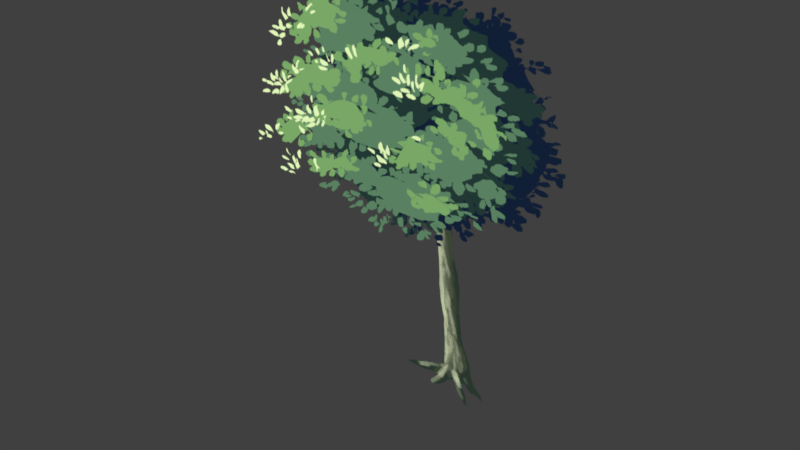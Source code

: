 # Source: BNPR_Tree.blend  (saved by Blender 2.82.7; exported with 4.5.12 LTS)
import bpy
from mathutils import Matrix  # noqa: F401  (used for matrix-valued properties, if any)

bpy.ops.wm.read_factory_settings(use_empty=True)
scene = bpy.context.scene
scene.name = 'Scene'

# ---- collections
col_collection_1 = bpy.data.collections.new('Collection 1'); scene.collection.children.link(col_collection_1)

# ---- images (referenced by path relative to the original .blend; pixels are not part of the script)
import os
ASSET_DIR = os.environ.get("B2B_ASSET_DIR", "")  # directory of the original .blend (textures are referenced by path, not embedded)
HERE = os.path.dirname(os.path.abspath(__file__))  # packed textures are extracted next to this script under _unpacked/

def load_image(name, relpath, width, height, colorspace="sRGB"):
    """Load a texture the original file referenced (path relative to the .blend, or extracted next to this script)."""
    p = next((c for c in (os.path.join(HERE, relpath), os.path.join(ASSET_DIR, relpath)) if relpath and os.path.exists(c)), "")
    if p:
        img = bpy.data.images.load(p, check_existing=True)
        img.name = name
    else:  # same state as the original file: an image datablock whose file is absent (Cycles renders it pink)
        img = bpy.data.images.new(name, width, height)
        img.source = "FILE"
        img.filepath = "//" + (relpath or name)
    img.colorspace_settings.name = colorspace
    return img
img_06_blad_png = load_image('06_blad.png', '_unpacked/06_blad.51f8799b.png', 630, 744, 'sRGB')
img_05_blad_png = load_image('05_blad.png', '_unpacked/05_blad.eb447f3d.png', 630, 744, 'sRGB')
img_04_blad_png = load_image('04_blad.png', '_unpacked/04_blad.1c85524f.png', 630, 744, 'sRGB')
img_03_blad_png = load_image('03_blad.png', '_unpacked/03_blad.e2272e97.png', 630, 744, 'sRGB')
img_02_blad_png = load_image('02_blad.png', '_unpacked/02_blad.63069af4.png', 630, 744, 'sRGB')
img_01_stam_png = load_image('01_stam.png', '_unpacked/01_stam.01c8dd31.png', 630, 744, 'sRGB')

# ---- materials (node trees are filled in below, after node groups)
mat_06_blad = bpy.data.materials.new('06_blad')
mat_06_blad.alpha_threshold = 0.0
mat_06_blad.roughness = 0.5
mat_05_blad = bpy.data.materials.new('05_blad')
mat_05_blad.alpha_threshold = 0.0
mat_05_blad.roughness = 0.5
mat_04_blad = bpy.data.materials.new('04_blad')
mat_04_blad.alpha_threshold = 0.0
mat_04_blad.roughness = 0.5
mat_03_blad = bpy.data.materials.new('03_blad')
mat_03_blad.alpha_threshold = 0.0
mat_03_blad.roughness = 0.5
mat_02_blad = bpy.data.materials.new('02_blad')
mat_02_blad.alpha_threshold = 0.0
mat_02_blad.roughness = 0.5
mat_01_stam = bpy.data.materials.new('01_stam')
mat_01_stam.alpha_threshold = 0.0
mat_01_stam.roughness = 0.5

# ---- material node trees
mat_06_blad.use_nodes = True; mat_06_blad.node_tree.nodes.clear()
_N = mat_06_blad.node_tree.nodes; _L = mat_06_blad.node_tree.links
n0 = _N.new('ShaderNodeOutputMaterial'); n0.name = 'Material Output'; n0.location = (300, 300)
n1 = _N.new('ShaderNodeTexImage'); n1.name = 'Image Texture'; n1.location = (-400, 60)
n1.width = 140
n1.image = img_06_blad_png
n1.extension = 'CLIP'
n2 = _N.new('ShaderNodeBsdfTransparent'); n2.name = 'Transparent BSDF'; n2.location = (-200, 240)
n3 = _N.new('ShaderNodeMixShader'); n3.name = 'Mix Shader'; n3.location = (0, 300)
n4 = _N.new('ShaderNodeEmission'); n4.name = 'Emission'; n4.location = (-200, 60)
_L.new(n1.outputs[1], n3.inputs[0])
_L.new(n2.outputs[0], n3.inputs[1])
_L.new(n3.outputs[0], n0.inputs[0])
_L.new(n4.outputs[0], n3.inputs[2])
_L.new(n1.outputs[0], n4.inputs[0])
n0.is_active_output = True
mat_05_blad.use_nodes = True; mat_05_blad.node_tree.nodes.clear()
_N = mat_05_blad.node_tree.nodes; _L = mat_05_blad.node_tree.links
n0 = _N.new('ShaderNodeOutputMaterial'); n0.name = 'Material Output'; n0.location = (300, 300)
n1 = _N.new('ShaderNodeTexImage'); n1.name = 'Image Texture'; n1.location = (-400, 60)
n1.width = 140
n1.image = img_05_blad_png
n1.extension = 'CLIP'
n2 = _N.new('ShaderNodeBsdfTransparent'); n2.name = 'Transparent BSDF'; n2.location = (-200, 240)
n3 = _N.new('ShaderNodeMixShader'); n3.name = 'Mix Shader'; n3.location = (0, 300)
n4 = _N.new('ShaderNodeEmission'); n4.name = 'Emission'; n4.location = (-200, 60)
_L.new(n1.outputs[1], n3.inputs[0])
_L.new(n2.outputs[0], n3.inputs[1])
_L.new(n3.outputs[0], n0.inputs[0])
_L.new(n4.outputs[0], n3.inputs[2])
_L.new(n1.outputs[0], n4.inputs[0])
n0.is_active_output = True
mat_04_blad.use_nodes = True; mat_04_blad.node_tree.nodes.clear()
_N = mat_04_blad.node_tree.nodes; _L = mat_04_blad.node_tree.links
n0 = _N.new('ShaderNodeOutputMaterial'); n0.name = 'Material Output'; n0.location = (300, 300)
n1 = _N.new('ShaderNodeTexImage'); n1.name = 'Image Texture'; n1.location = (-400, 60)
n1.width = 140
n1.image = img_04_blad_png
n1.extension = 'CLIP'
n2 = _N.new('ShaderNodeBsdfTransparent'); n2.name = 'Transparent BSDF'; n2.location = (-200, 240)
n3 = _N.new('ShaderNodeMixShader'); n3.name = 'Mix Shader'; n3.location = (0, 300)
n4 = _N.new('ShaderNodeEmission'); n4.name = 'Emission'; n4.location = (-200, 60)
_L.new(n1.outputs[1], n3.inputs[0])
_L.new(n2.outputs[0], n3.inputs[1])
_L.new(n3.outputs[0], n0.inputs[0])
_L.new(n4.outputs[0], n3.inputs[2])
_L.new(n1.outputs[0], n4.inputs[0])
n0.is_active_output = True
mat_03_blad.use_nodes = True; mat_03_blad.node_tree.nodes.clear()
_N = mat_03_blad.node_tree.nodes; _L = mat_03_blad.node_tree.links
n0 = _N.new('ShaderNodeOutputMaterial'); n0.name = 'Material Output'; n0.location = (300, 300)
n1 = _N.new('ShaderNodeTexImage'); n1.name = 'Image Texture'; n1.location = (-400, 60)
n1.width = 140
n1.image = img_03_blad_png
n1.extension = 'CLIP'
n2 = _N.new('ShaderNodeBsdfTransparent'); n2.name = 'Transparent BSDF'; n2.location = (-200, 240)
n3 = _N.new('ShaderNodeMixShader'); n3.name = 'Mix Shader'; n3.location = (0, 300)
n4 = _N.new('ShaderNodeEmission'); n4.name = 'Emission'; n4.location = (-200, 60)
_L.new(n1.outputs[1], n3.inputs[0])
_L.new(n2.outputs[0], n3.inputs[1])
_L.new(n3.outputs[0], n0.inputs[0])
_L.new(n4.outputs[0], n3.inputs[2])
_L.new(n1.outputs[0], n4.inputs[0])
n0.is_active_output = True
mat_02_blad.use_nodes = True; mat_02_blad.node_tree.nodes.clear()
_N = mat_02_blad.node_tree.nodes; _L = mat_02_blad.node_tree.links
n0 = _N.new('ShaderNodeOutputMaterial'); n0.name = 'Material Output'; n0.location = (300, 300)
n1 = _N.new('ShaderNodeTexImage'); n1.name = 'Image Texture'; n1.location = (-400, 60)
n1.width = 140
n1.image = img_02_blad_png
n1.extension = 'CLIP'
n2 = _N.new('ShaderNodeBsdfTransparent'); n2.name = 'Transparent BSDF'; n2.location = (-200, 240)
n3 = _N.new('ShaderNodeMixShader'); n3.name = 'Mix Shader'; n3.location = (0, 300)
n4 = _N.new('ShaderNodeEmission'); n4.name = 'Emission'; n4.location = (-200, 60)
_L.new(n1.outputs[1], n3.inputs[0])
_L.new(n2.outputs[0], n3.inputs[1])
_L.new(n3.outputs[0], n0.inputs[0])
_L.new(n4.outputs[0], n3.inputs[2])
_L.new(n1.outputs[0], n4.inputs[0])
n0.is_active_output = True
mat_01_stam.use_nodes = True; mat_01_stam.node_tree.nodes.clear()
_N = mat_01_stam.node_tree.nodes; _L = mat_01_stam.node_tree.links
n0 = _N.new('ShaderNodeOutputMaterial'); n0.name = 'Material Output'; n0.location = (300, 300)
n1 = _N.new('ShaderNodeTexImage'); n1.name = 'Image Texture'; n1.location = (-400, 60)
n1.width = 140
n1.image = img_01_stam_png
n1.extension = 'CLIP'
n2 = _N.new('ShaderNodeBsdfTransparent'); n2.name = 'Transparent BSDF'; n2.location = (-200, 240)
n3 = _N.new('ShaderNodeMixShader'); n3.name = 'Mix Shader'; n3.location = (0, 300)
n4 = _N.new('ShaderNodeEmission'); n4.name = 'Emission'; n4.location = (-200, 60)
_L.new(n1.outputs[1], n3.inputs[0])
_L.new(n2.outputs[0], n3.inputs[1])
_L.new(n3.outputs[0], n0.inputs[0])
_L.new(n4.outputs[0], n3.inputs[2])
_L.new(n1.outputs[0], n4.inputs[0])
n0.is_active_output = True

# ---- world
world_world = bpy.data.worlds.new('World'); scene.world = world_world
world_world.color = (0.05088, 0.05088, 0.05088)
world_world.use_sun_shadow = False
world_world.sun_shadow_jitter_overblur = 0.0
world_world.cycles.sampling_method = 'MANUAL'

# ---- meshes
me_06_blad = bpy.data.meshes.new('06_blad')
me_06_blad.from_pydata([(-0.4234, -0.5, 0.0), (0.4234, -0.5, 0.0), (-0.4234, 0.5, 0.0), (0.4234, 0.5, 0.0)], [], [(0, 1, 3, 2)])
_uv = me_06_blad.uv_layers.new(name='UVMap')
_uv.uv.foreach_set('vector', [0.0, 0.0, 1.0, 0.0, 1.0, 1.0, 0.0, 1.0])
me_06_blad.materials.append(mat_06_blad)
me_06_blad.use_remesh_preserve_volume = False
me_06_blad.use_remesh_preserve_attributes = False
me_06_blad.use_mirror_vertex_groups = False
me_06_blad.update()
me_05_blad = bpy.data.meshes.new('05_blad')
me_05_blad.from_pydata([(-0.4234, -0.5, 0.0), (0.4234, -0.5, 0.0), (-0.4234, 0.5, 0.0), (0.4234, 0.5, 0.0)], [], [(0, 1, 3, 2)])
_uv = me_05_blad.uv_layers.new(name='UVMap')
_uv.uv.foreach_set('vector', [0.0, 0.0, 1.0, 0.0, 1.0, 1.0, 0.0, 1.0])
me_05_blad.materials.append(mat_05_blad)
me_05_blad.use_remesh_preserve_volume = False
me_05_blad.use_remesh_preserve_attributes = False
me_05_blad.use_mirror_vertex_groups = False
me_05_blad.update()
me_04_blad = bpy.data.meshes.new('04_blad')
me_04_blad.from_pydata([(-0.4234, -0.5, 0.0), (0.4234, -0.5, 0.0), (-0.4234, 0.5, 0.0), (0.4234, 0.5, 0.0)], [], [(0, 1, 3, 2)])
_uv = me_04_blad.uv_layers.new(name='UVMap')
_uv.uv.foreach_set('vector', [0.0, 0.0, 1.0, 0.0, 1.0, 1.0, 0.0, 1.0])
me_04_blad.materials.append(mat_04_blad)
me_04_blad.use_remesh_preserve_volume = False
me_04_blad.use_remesh_preserve_attributes = False
me_04_blad.use_mirror_vertex_groups = False
me_04_blad.update()
me_03_blad = bpy.data.meshes.new('03_blad')
me_03_blad.from_pydata([(-0.4234, -0.5, 0.0), (0.4234, -0.5, 0.0), (-0.4234, 0.5, 0.0), (0.4234, 0.5, 0.0)], [], [(0, 1, 3, 2)])
_uv = me_03_blad.uv_layers.new(name='UVMap')
_uv.uv.foreach_set('vector', [0.0, 0.0, 1.0, 0.0, 1.0, 1.0, 0.0, 1.0])
me_03_blad.materials.append(mat_03_blad)
me_03_blad.use_remesh_preserve_volume = False
me_03_blad.use_remesh_preserve_attributes = False
me_03_blad.use_mirror_vertex_groups = False
me_03_blad.update()
me_02_blad = bpy.data.meshes.new('02_blad')
me_02_blad.from_pydata([(-0.4234, -0.5, 0.0), (0.4234, -0.5, 0.0), (-0.4234, 0.5, 0.0), (0.4234, 0.5, 0.0)], [], [(0, 1, 3, 2)])
_uv = me_02_blad.uv_layers.new(name='UVMap')
_uv.uv.foreach_set('vector', [0.0, 0.0, 1.0, 0.0, 1.0, 1.0, 0.0, 1.0])
me_02_blad.materials.append(mat_02_blad)
me_02_blad.use_remesh_preserve_volume = False
me_02_blad.use_remesh_preserve_attributes = False
me_02_blad.use_mirror_vertex_groups = False
me_02_blad.update()
me_01_stam = bpy.data.meshes.new('01_stam')
me_01_stam.from_pydata([(-0.4234, -0.5, 0.0), (0.4234, -0.5, 0.0), (-0.4234, 0.5, 0.0), (0.4234, 0.5, 0.0)], [], [(0, 1, 3, 2)])
_uv = me_01_stam.uv_layers.new(name='UVMap')
_uv.uv.foreach_set('vector', [0.0, 0.0, 1.0, 0.0, 1.0, 1.0, 0.0, 1.0])
me_01_stam.materials.append(mat_01_stam)
me_01_stam.use_remesh_preserve_volume = False
me_01_stam.use_remesh_preserve_attributes = False
me_01_stam.use_mirror_vertex_groups = False
me_01_stam.update()

# ---- objects
ob_06_blad = bpy.data.objects.new('06_blad', me_06_blad)
ob_05_blad = bpy.data.objects.new('05_blad', me_05_blad)
ob_04_blad = bpy.data.objects.new('04_blad', me_04_blad)
ob_03_blad = bpy.data.objects.new('03_blad', me_03_blad)
ob_02_blad = bpy.data.objects.new('02_blad', me_02_blad)
ob_01_stam = bpy.data.objects.new('01_stam', me_01_stam)

# ---- transforms, parenting, visibility, modifiers, constraints
ob_06_blad.location = (0.0, -0.251, 0.0)
ob_06_blad.rotation_euler = (1.571, -0.0, 0.0)
ob_06_blad.lineart.crease_threshold = 0.0
ob_05_blad.location = (0.0, -0.1973, 0.0)
ob_05_blad.rotation_euler = (1.571, -0.0, 0.0)
ob_05_blad.lineart.crease_threshold = 0.0
ob_04_blad.location = (0.0, -0.1393, 0.0)
ob_04_blad.rotation_euler = (1.571, -0.0, 0.0)
ob_04_blad.lineart.crease_threshold = 0.0
ob_03_blad.location = (0.0, -0.09213, 0.0)
ob_03_blad.rotation_euler = (1.571, -0.0, 0.0)
ob_03_blad.lineart.crease_threshold = 0.0
ob_02_blad.location = (0.0, -0.05156, 0.0)
ob_02_blad.rotation_euler = (1.571, -0.0, 0.0)
ob_02_blad.lineart.crease_threshold = 0.0
ob_01_stam.location = (0.0, 0.0, 0.0)
ob_01_stam.rotation_euler = (1.571, -0.0, 0.0)
ob_01_stam.lineart.crease_threshold = 0.0

# ---- collection membership
col_collection_1.objects.link(ob_06_blad)
col_collection_1.objects.link(ob_05_blad)
col_collection_1.objects.link(ob_04_blad)
col_collection_1.objects.link(ob_03_blad)
col_collection_1.objects.link(ob_02_blad)
col_collection_1.objects.link(ob_01_stam)

# ---- scene / render settings (as saved in the file)
scene.frame_start = 1; scene.frame_end = 250; scene.frame_set(0)
scene.render.engine = 'CYCLES'
scene.render.resolution_percentage = 50
scene.render.dither_intensity = 0.0
scene.cycles.use_denoising = False
scene.cycles.samples = 128
scene.cycles.sampling_pattern = 'TABULATED_SOBOL'
scene.cycles.use_adaptive_sampling = False
scene.cycles.use_light_tree = False
scene.cycles.blur_glossy = 0.0
scene.cycles.sample_clamp_indirect = 0.0
scene.view_settings.view_transform = 'Standard'
bpy.context.view_layer.update()

# ---- added for rendering (the .blend has no active camera): camera
cam_auto = bpy.data.cameras.new('AutoCamera')
cam_auto.lens = 50.0
cam_auto.sensor_width = 36.0
cam_auto.clip_end = 1000.0
ob_auto_camera = bpy.data.objects.new('AutoCamera', cam_auto)
scene.collection.objects.link(ob_auto_camera)
ob_auto_camera.location = (1.23441, -1.60679, 0.98753)
ob_auto_camera.rotation_euler = (1.09748, -7.21219e-08, 0.694738)
scene.camera = ob_auto_camera
bpy.context.view_layer.update()
